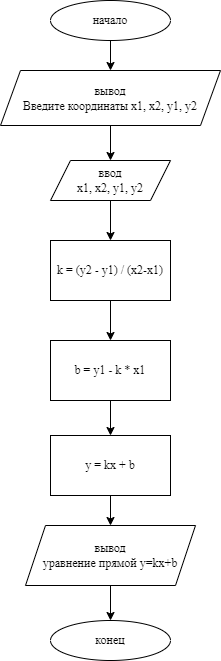

The diagram above was exported from draw.io. Its source (the exported page's mxGraphModel, read from the mxfile embedded in the PNG):
<mxGraphModel dx="940" dy="545" grid="1" gridSize="10" guides="1" tooltips="1" connect="1" arrows="1" fold="1" page="1" pageScale="1" pageWidth="827" pageHeight="1169" math="0" shadow="0">
  <root>
    <mxCell id="D5nAeDEktQuZ5nscNL3F-0" />
    <mxCell id="D5nAeDEktQuZ5nscNL3F-1" parent="D5nAeDEktQuZ5nscNL3F-0" />
    <mxCell id="-s__NvVKroA4wo30MGyJ-1" style="edgeStyle=orthogonalEdgeStyle;rounded=0;orthogonalLoop=1;jettySize=auto;html=1;fontFamily=Times New Roman;fontColor=none;" edge="1" parent="D5nAeDEktQuZ5nscNL3F-1" source="D5nAeDEktQuZ5nscNL3F-2">
      <mxGeometry relative="1" as="geometry">
        <mxPoint x="400" y="90" as="targetPoint" />
      </mxGeometry>
    </mxCell>
    <mxCell id="D5nAeDEktQuZ5nscNL3F-2" value="начало" style="ellipse;whiteSpace=wrap;html=1;fontFamily=Times New Roman;" vertex="1" parent="D5nAeDEktQuZ5nscNL3F-1">
      <mxGeometry x="340" y="20" width="120" height="40" as="geometry" />
    </mxCell>
    <mxCell id="8wzYKkZzmSqCAzCAF9S7-1" style="edgeStyle=orthogonalEdgeStyle;rounded=0;orthogonalLoop=1;jettySize=auto;html=1;fontFamily=Times New Roman;" edge="1" parent="D5nAeDEktQuZ5nscNL3F-1">
      <mxGeometry relative="1" as="geometry">
        <mxPoint x="400" y="260" as="targetPoint" />
        <mxPoint x="400" y="220" as="sourcePoint" />
      </mxGeometry>
    </mxCell>
    <mxCell id="-s__NvVKroA4wo30MGyJ-2" value="" style="edgeStyle=orthogonalEdgeStyle;rounded=0;orthogonalLoop=1;jettySize=auto;html=1;fontFamily=Times New Roman;fontColor=none;" edge="1" parent="D5nAeDEktQuZ5nscNL3F-1" source="8wzYKkZzmSqCAzCAF9S7-0" target="-s__NvVKroA4wo30MGyJ-0">
      <mxGeometry relative="1" as="geometry" />
    </mxCell>
    <mxCell id="8wzYKkZzmSqCAzCAF9S7-0" value="вывод&lt;br&gt;Введите координаты х1, х2, y1, y2" style="shape=parallelogram;perimeter=parallelogramPerimeter;whiteSpace=wrap;html=1;fixedSize=1;fontFamily=Times New Roman;" vertex="1" parent="D5nAeDEktQuZ5nscNL3F-1">
      <mxGeometry x="290" y="90" width="220" height="55" as="geometry" />
    </mxCell>
    <mxCell id="8wzYKkZzmSqCAzCAF9S7-9" style="edgeStyle=orthogonalEdgeStyle;rounded=0;orthogonalLoop=1;jettySize=auto;html=1;exitX=0.5;exitY=1;exitDx=0;exitDy=0;entryX=0.5;entryY=0;entryDx=0;entryDy=0;fontFamily=Times New Roman;fontColor=none;" edge="1" parent="D5nAeDEktQuZ5nscNL3F-1" source="8wzYKkZzmSqCAzCAF9S7-2" target="8wzYKkZzmSqCAzCAF9S7-4">
      <mxGeometry relative="1" as="geometry" />
    </mxCell>
    <mxCell id="8wzYKkZzmSqCAzCAF9S7-2" value="k = (y2 - y1) / (x2-x1)" style="rounded=0;whiteSpace=wrap;html=1;fontFamily=Times New Roman;" vertex="1" parent="D5nAeDEktQuZ5nscNL3F-1">
      <mxGeometry x="340" y="260" width="120" height="60" as="geometry" />
    </mxCell>
    <mxCell id="8wzYKkZzmSqCAzCAF9S7-10" style="edgeStyle=orthogonalEdgeStyle;rounded=0;orthogonalLoop=1;jettySize=auto;html=1;exitX=0.5;exitY=1;exitDx=0;exitDy=0;fontFamily=Times New Roman;fontColor=none;" edge="1" parent="D5nAeDEktQuZ5nscNL3F-1" source="8wzYKkZzmSqCAzCAF9S7-4" target="8wzYKkZzmSqCAzCAF9S7-6">
      <mxGeometry relative="1" as="geometry" />
    </mxCell>
    <mxCell id="8wzYKkZzmSqCAzCAF9S7-4" value="b = y1 - k * x1" style="rounded=0;whiteSpace=wrap;html=1;labelBackgroundColor=#FFFFFF;fontFamily=Times New Roman;fontColor=none;" vertex="1" parent="D5nAeDEktQuZ5nscNL3F-1">
      <mxGeometry x="340" y="360" width="120" height="60" as="geometry" />
    </mxCell>
    <mxCell id="8wzYKkZzmSqCAzCAF9S7-11" style="edgeStyle=orthogonalEdgeStyle;rounded=0;orthogonalLoop=1;jettySize=auto;html=1;exitX=0.5;exitY=1;exitDx=0;exitDy=0;entryX=0.5;entryY=0;entryDx=0;entryDy=0;fontFamily=Times New Roman;fontColor=none;" edge="1" parent="D5nAeDEktQuZ5nscNL3F-1" source="8wzYKkZzmSqCAzCAF9S7-6" target="8wzYKkZzmSqCAzCAF9S7-7">
      <mxGeometry relative="1" as="geometry" />
    </mxCell>
    <mxCell id="8wzYKkZzmSqCAzCAF9S7-6" value="y = kx + b" style="rounded=0;whiteSpace=wrap;html=1;labelBackgroundColor=#FFFFFF;fontFamily=Times New Roman;fontColor=none;" vertex="1" parent="D5nAeDEktQuZ5nscNL3F-1">
      <mxGeometry x="340" y="455" width="120" height="60" as="geometry" />
    </mxCell>
    <mxCell id="8wzYKkZzmSqCAzCAF9S7-12" style="edgeStyle=orthogonalEdgeStyle;rounded=0;orthogonalLoop=1;jettySize=auto;html=1;exitX=0.5;exitY=1;exitDx=0;exitDy=0;entryX=0.5;entryY=0;entryDx=0;entryDy=0;fontFamily=Times New Roman;fontColor=none;" edge="1" parent="D5nAeDEktQuZ5nscNL3F-1" source="8wzYKkZzmSqCAzCAF9S7-7" target="8wzYKkZzmSqCAzCAF9S7-8">
      <mxGeometry relative="1" as="geometry" />
    </mxCell>
    <mxCell id="8wzYKkZzmSqCAzCAF9S7-7" value="вывод&lt;br&gt;уравнение прямой y=kx+b" style="shape=parallelogram;perimeter=parallelogramPerimeter;whiteSpace=wrap;html=1;fixedSize=1;labelBackgroundColor=#FFFFFF;fontFamily=Times New Roman;fontColor=none;" vertex="1" parent="D5nAeDEktQuZ5nscNL3F-1">
      <mxGeometry x="315" y="545" width="170" height="60" as="geometry" />
    </mxCell>
    <mxCell id="8wzYKkZzmSqCAzCAF9S7-8" value="конец" style="ellipse;whiteSpace=wrap;html=1;labelBackgroundColor=#FFFFFF;fontFamily=Times New Roman;fontColor=none;" vertex="1" parent="D5nAeDEktQuZ5nscNL3F-1">
      <mxGeometry x="340" y="640" width="120" height="40" as="geometry" />
    </mxCell>
    <mxCell id="-s__NvVKroA4wo30MGyJ-0" value="ввод&lt;br&gt;х1, х2, y1, y2" style="shape=parallelogram;perimeter=parallelogramPerimeter;whiteSpace=wrap;html=1;fixedSize=1;fontFamily=Times New Roman;" vertex="1" parent="D5nAeDEktQuZ5nscNL3F-1">
      <mxGeometry x="340" y="180" width="120" height="40" as="geometry" />
    </mxCell>
  </root>
</mxGraphModel>